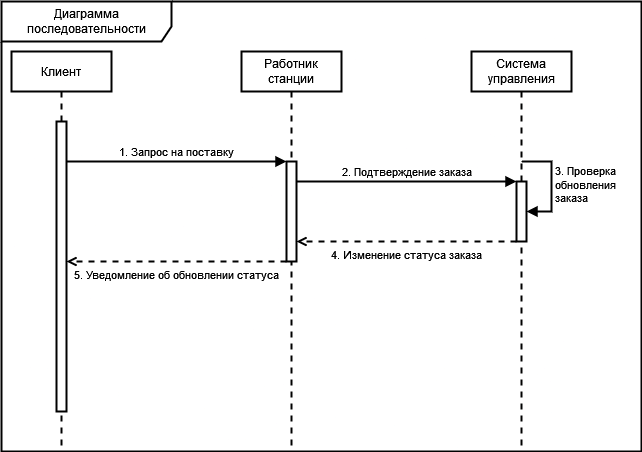

The diagram above was exported from draw.io. Its source (the exported page's mxGraphModel, read from the mxfile embedded in the PNG):
<mxGraphModel dx="1434" dy="726" grid="1" gridSize="10" guides="1" tooltips="1" connect="1" arrows="1" fold="1" page="1" pageScale="1" pageWidth="850" pageHeight="1100" math="0" shadow="0">
  <root>
    <mxCell id="0" />
    <mxCell id="1" parent="0" />
    <mxCell id="4vtOYGY8kwyqNaTi0m9n-18" value="Диаграмма последовательности" style="shape=umlFrame;whiteSpace=wrap;html=1;pointerEvents=0;width=170;height=40;strokeWidth=2;" parent="1" vertex="1">
      <mxGeometry x="660" y="10" width="640" height="450" as="geometry" />
    </mxCell>
    <mxCell id="4vtOYGY8kwyqNaTi0m9n-21" value="Клиент" style="shape=umlLifeline;perimeter=lifelinePerimeter;whiteSpace=wrap;html=1;container=1;dropTarget=0;collapsible=0;recursiveResize=0;outlineConnect=0;portConstraint=eastwest;newEdgeStyle={&quot;curved&quot;:0,&quot;rounded&quot;:0};strokeWidth=2;" parent="1" vertex="1">
      <mxGeometry x="670" y="60" width="100" height="400" as="geometry" />
    </mxCell>
    <mxCell id="a2PUzxhP4ElrwPAo9NT8-1" value="" style="html=1;points=[[0,0,0,0,5],[0,1,0,0,-5],[1,0,0,0,5],[1,1,0,0,-5]];perimeter=orthogonalPerimeter;outlineConnect=0;targetShapes=umlLifeline;portConstraint=eastwest;newEdgeStyle={&quot;curved&quot;:0,&quot;rounded&quot;:0};strokeWidth=2;" parent="4vtOYGY8kwyqNaTi0m9n-21" vertex="1">
      <mxGeometry x="45" y="70" width="10" height="290" as="geometry" />
    </mxCell>
    <mxCell id="4vtOYGY8kwyqNaTi0m9n-22" value="Работник станции" style="shape=umlLifeline;perimeter=lifelinePerimeter;whiteSpace=wrap;html=1;container=1;dropTarget=0;collapsible=0;recursiveResize=0;outlineConnect=0;portConstraint=eastwest;newEdgeStyle={&quot;curved&quot;:0,&quot;rounded&quot;:0};strokeWidth=2;" parent="1" vertex="1">
      <mxGeometry x="900" y="60" width="100" height="400" as="geometry" />
    </mxCell>
    <mxCell id="a2PUzxhP4ElrwPAo9NT8-5" value="" style="html=1;points=[[0,0,0,0,5],[0,1,0,0,-5],[1,0,0,0,5],[1,1,0,0,-5]];perimeter=orthogonalPerimeter;outlineConnect=0;targetShapes=umlLifeline;portConstraint=eastwest;newEdgeStyle={&quot;curved&quot;:0,&quot;rounded&quot;:0};strokeWidth=2;" parent="4vtOYGY8kwyqNaTi0m9n-22" vertex="1">
      <mxGeometry x="45" y="110" width="10" height="100" as="geometry" />
    </mxCell>
    <mxCell id="4vtOYGY8kwyqNaTi0m9n-24" value="Система управления" style="shape=umlLifeline;perimeter=lifelinePerimeter;whiteSpace=wrap;html=1;container=1;dropTarget=0;collapsible=0;recursiveResize=0;outlineConnect=0;portConstraint=eastwest;newEdgeStyle={&quot;curved&quot;:0,&quot;rounded&quot;:0};strokeWidth=2;" parent="1" vertex="1">
      <mxGeometry x="1130" y="60" width="100" height="400" as="geometry" />
    </mxCell>
    <mxCell id="a2PUzxhP4ElrwPAo9NT8-2" value="" style="html=1;points=[[0,0,0,0,5],[0,1,0,0,-5],[1,0,0,0,5],[1,1,0,0,-5]];perimeter=orthogonalPerimeter;outlineConnect=0;targetShapes=umlLifeline;portConstraint=eastwest;newEdgeStyle={&quot;curved&quot;:0,&quot;rounded&quot;:0};strokeWidth=2;" parent="4vtOYGY8kwyqNaTi0m9n-24" vertex="1">
      <mxGeometry x="45" y="130" width="10" height="60" as="geometry" />
    </mxCell>
    <mxCell id="a2PUzxhP4ElrwPAo9NT8-3" value="2. Подтверждение заказа" style="html=1;verticalAlign=bottom;endArrow=block;curved=0;rounded=0;strokeWidth=2;" parent="1" source="a2PUzxhP4ElrwPAo9NT8-5" target="a2PUzxhP4ElrwPAo9NT8-2" edge="1">
      <mxGeometry width="80" relative="1" as="geometry">
        <mxPoint x="730" y="150" as="sourcePoint" />
        <mxPoint x="950" y="150" as="targetPoint" />
        <Array as="points">
          <mxPoint x="1020" y="190" />
        </Array>
        <mxPoint as="offset" />
      </mxGeometry>
    </mxCell>
    <mxCell id="a2PUzxhP4ElrwPAo9NT8-4" value="5. Уведомление об обновлении статуса" style="html=1;verticalAlign=top;endArrow=open;curved=0;rounded=0;strokeWidth=2;dashed=1;endFill=0;" parent="1" source="a2PUzxhP4ElrwPAo9NT8-5" target="a2PUzxhP4ElrwPAo9NT8-1" edge="1">
      <mxGeometry width="80" relative="1" as="geometry">
        <mxPoint x="950" y="270" as="sourcePoint" />
        <mxPoint x="726" y="270" as="targetPoint" />
        <Array as="points">
          <mxPoint x="831" y="270" />
        </Array>
        <mxPoint as="offset" />
      </mxGeometry>
    </mxCell>
    <mxCell id="a2PUzxhP4ElrwPAo9NT8-6" value="1. Запрос на поставку" style="html=1;verticalAlign=bottom;endArrow=block;curved=0;rounded=0;strokeWidth=2;" parent="1" source="a2PUzxhP4ElrwPAo9NT8-1" target="a2PUzxhP4ElrwPAo9NT8-5" edge="1">
      <mxGeometry width="80" relative="1" as="geometry">
        <mxPoint x="735" y="170" as="sourcePoint" />
        <mxPoint x="960" y="160" as="targetPoint" />
        <Array as="points">
          <mxPoint x="850" y="170" />
        </Array>
        <mxPoint as="offset" />
      </mxGeometry>
    </mxCell>
    <mxCell id="a2PUzxhP4ElrwPAo9NT8-7" value="4. Изменение статуса заказа" style="html=1;verticalAlign=top;endArrow=open;curved=0;rounded=0;strokeWidth=2;dashed=1;endFill=0;" parent="1" source="a2PUzxhP4ElrwPAo9NT8-2" target="a2PUzxhP4ElrwPAo9NT8-5" edge="1">
      <mxGeometry width="80" relative="1" as="geometry">
        <mxPoint x="1092" y="549" as="sourcePoint" />
        <mxPoint x="868" y="549" as="targetPoint" />
        <Array as="points">
          <mxPoint x="1050" y="250" />
        </Array>
        <mxPoint as="offset" />
      </mxGeometry>
    </mxCell>
    <mxCell id="Ll0r4jYc_xWV7rRiyKku-2" value="&lt;div&gt;3. Проверка&lt;/div&gt;&lt;div&gt;обновления&lt;/div&gt;&lt;div&gt;заказа&lt;br&gt;&lt;/div&gt;" style="html=1;align=left;spacingLeft=2;endArrow=block;rounded=0;edgeStyle=orthogonalEdgeStyle;curved=0;rounded=0;strokeWidth=2;" parent="1" target="a2PUzxhP4ElrwPAo9NT8-2" edge="1">
      <mxGeometry relative="1" as="geometry">
        <mxPoint x="1180" y="170" as="sourcePoint" />
        <Array as="points">
          <mxPoint x="1210" y="170" />
          <mxPoint x="1210" y="220" />
        </Array>
        <mxPoint x="1185" y="200" as="targetPoint" />
      </mxGeometry>
    </mxCell>
  </root>
</mxGraphModel>